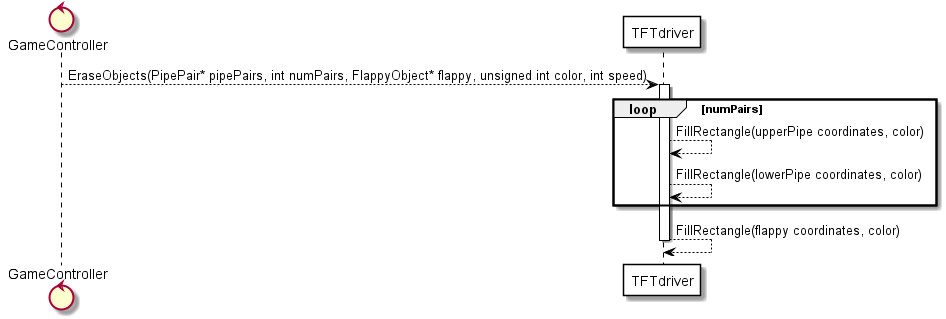

The diagram above was rendered by PlantUML. Its source (embedded in the PNG):
@startuml
skinparam sequence {
    ArrowColor Black
    ActorBorderColor Black
    LifeLineBorderColor Black
    ArrowMessageAlignment center
    ParticipantBorderColor Black
    ParticipantBackgroundColor White
    BoxBorderColor Black
}

control GameController
participant TFTdriver
GameController-->TFTdriver : EraseObjects(PipePair* pipePairs, int numPairs, FlappyObject* flappy, unsigned int color, int speed)
activate TFTdriver
loop numPairs
    TFTdriver-->TFTdriver : FillRectangle(upperPipe coordinates, color)
    TFTdriver-->TFTdriver : FillRectangle(lowerPipe coordinates, color)
end
TFTdriver-->TFTdriver : FillRectangle(flappy coordinates, color)
deactivate TFTdriver
@enduml